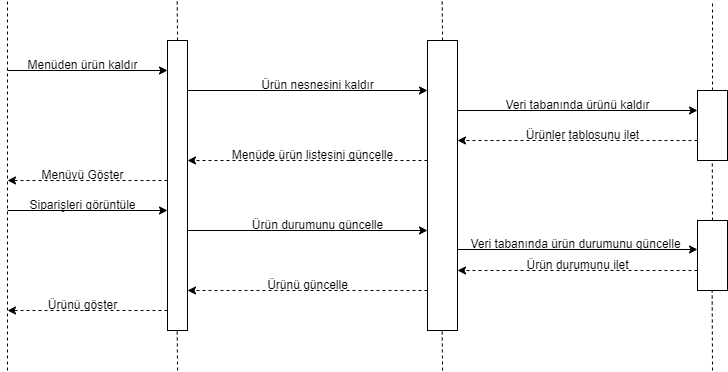

The diagram above was exported from draw.io. Its source (the exported page's mxGraphModel, read from the mxfile embedded in the PNG):
<mxGraphModel dx="1434" dy="780" grid="1" gridSize="10" guides="1" tooltips="1" connect="1" arrows="1" fold="1" page="1" pageScale="1" pageWidth="827" pageHeight="1169" math="0" shadow="0">
  <root>
    <mxCell id="0" />
    <mxCell id="1" parent="0" />
    <mxCell id="9I9MaY-eGJEWan8n7dS7-1" value="" style="endArrow=classic;html=1;rounded=0;" parent="1" edge="1">
      <mxGeometry width="50" height="50" relative="1" as="geometry">
        <mxPoint x="490" y="249" as="sourcePoint" />
        <mxPoint x="730" y="249" as="targetPoint" />
      </mxGeometry>
    </mxCell>
    <mxCell id="9I9MaY-eGJEWan8n7dS7-2" value="" style="endArrow=classic;html=1;rounded=0;" parent="1" edge="1">
      <mxGeometry width="50" height="50" relative="1" as="geometry">
        <mxPoint x="40" y="70" as="sourcePoint" />
        <mxPoint x="200" y="70" as="targetPoint" />
      </mxGeometry>
    </mxCell>
    <mxCell id="9I9MaY-eGJEWan8n7dS7-3" value="" style="endArrow=classic;html=1;rounded=0;" parent="1" edge="1">
      <mxGeometry width="50" height="50" relative="1" as="geometry">
        <mxPoint x="220" y="90" as="sourcePoint" />
        <mxPoint x="460" y="90" as="targetPoint" />
      </mxGeometry>
    </mxCell>
    <mxCell id="9I9MaY-eGJEWan8n7dS7-4" value="Ürün nesnesini kaldır" style="text;html=1;align=center;verticalAlign=middle;resizable=0;points=[];autosize=1;strokeColor=none;fillColor=none;" parent="1" vertex="1">
      <mxGeometry x="280" y="70" width="140" height="30" as="geometry" />
    </mxCell>
    <mxCell id="9I9MaY-eGJEWan8n7dS7-5" value="" style="endArrow=classic;html=1;rounded=0;" parent="1" edge="1">
      <mxGeometry width="50" height="50" relative="1" as="geometry">
        <mxPoint x="490" y="110" as="sourcePoint" />
        <mxPoint x="730" y="110" as="targetPoint" />
      </mxGeometry>
    </mxCell>
    <mxCell id="9I9MaY-eGJEWan8n7dS7-6" value="Veri tabanında ürünü kaldır" style="text;html=1;align=center;verticalAlign=middle;resizable=0;points=[];autosize=1;strokeColor=none;fillColor=none;" parent="1" vertex="1">
      <mxGeometry x="525" y="90" width="170" height="30" as="geometry" />
    </mxCell>
    <mxCell id="9I9MaY-eGJEWan8n7dS7-7" value="" style="endArrow=classic;html=1;rounded=0;dashed=1;" parent="1" edge="1">
      <mxGeometry width="50" height="50" relative="1" as="geometry">
        <mxPoint x="730" y="140" as="sourcePoint" />
        <mxPoint x="490" y="140" as="targetPoint" />
      </mxGeometry>
    </mxCell>
    <mxCell id="9I9MaY-eGJEWan8n7dS7-8" value="Ürünler tablosunu ilet" style="text;html=1;align=center;verticalAlign=middle;resizable=0;points=[];autosize=1;strokeColor=none;fillColor=none;" parent="1" vertex="1">
      <mxGeometry x="545" y="120" width="140" height="30" as="geometry" />
    </mxCell>
    <mxCell id="9I9MaY-eGJEWan8n7dS7-9" value="" style="endArrow=classic;html=1;rounded=0;dashed=1;" parent="1" edge="1">
      <mxGeometry width="50" height="50" relative="1" as="geometry">
        <mxPoint x="460" y="160" as="sourcePoint" />
        <mxPoint x="220" y="160" as="targetPoint" />
      </mxGeometry>
    </mxCell>
    <mxCell id="9I9MaY-eGJEWan8n7dS7-10" value="Menüde ürün listesini güncelle" style="text;html=1;align=center;verticalAlign=middle;resizable=0;points=[];autosize=1;strokeColor=none;fillColor=none;" parent="1" vertex="1">
      <mxGeometry x="255" y="140" width="180" height="30" as="geometry" />
    </mxCell>
    <mxCell id="9I9MaY-eGJEWan8n7dS7-11" value="" style="endArrow=classic;html=1;rounded=0;dashed=1;" parent="1" edge="1">
      <mxGeometry width="50" height="50" relative="1" as="geometry">
        <mxPoint x="200" y="180" as="sourcePoint" />
        <mxPoint x="40" y="180" as="targetPoint" />
      </mxGeometry>
    </mxCell>
    <mxCell id="9I9MaY-eGJEWan8n7dS7-12" value="Menüyü Göster" style="text;html=1;align=center;verticalAlign=middle;resizable=0;points=[];autosize=1;strokeColor=none;fillColor=none;" parent="1" vertex="1">
      <mxGeometry x="60" y="160" width="110" height="30" as="geometry" />
    </mxCell>
    <mxCell id="9I9MaY-eGJEWan8n7dS7-13" value="" style="endArrow=classic;html=1;rounded=0;" parent="1" edge="1">
      <mxGeometry width="50" height="50" relative="1" as="geometry">
        <mxPoint x="220" y="230" as="sourcePoint" />
        <mxPoint x="460" y="230" as="targetPoint" />
      </mxGeometry>
    </mxCell>
    <mxCell id="9I9MaY-eGJEWan8n7dS7-14" value="Siparişleri görüntüle" style="text;html=1;align=center;verticalAlign=middle;resizable=0;points=[];autosize=1;strokeColor=none;fillColor=none;" parent="1" vertex="1">
      <mxGeometry x="50" y="190" width="130" height="30" as="geometry" />
    </mxCell>
    <mxCell id="9I9MaY-eGJEWan8n7dS7-15" value="" style="endArrow=classic;html=1;rounded=0;" parent="1" edge="1">
      <mxGeometry width="50" height="50" relative="1" as="geometry">
        <mxPoint x="40" y="210" as="sourcePoint" />
        <mxPoint x="200" y="210" as="targetPoint" />
        <Array as="points">
          <mxPoint x="120" y="210" />
        </Array>
      </mxGeometry>
    </mxCell>
    <mxCell id="9I9MaY-eGJEWan8n7dS7-16" value="Ürün durumunu güncelle" style="text;html=1;align=center;verticalAlign=middle;resizable=0;points=[];autosize=1;strokeColor=none;fillColor=none;" parent="1" vertex="1">
      <mxGeometry x="275" y="210" width="150" height="30" as="geometry" />
    </mxCell>
    <mxCell id="9I9MaY-eGJEWan8n7dS7-17" value="Veri tabanında ürün durumunu güncelle" style="text;html=1;align=center;verticalAlign=middle;resizable=0;points=[];autosize=1;strokeColor=none;fillColor=none;" parent="1" vertex="1">
      <mxGeometry x="492.5" y="229" width="230" height="30" as="geometry" />
    </mxCell>
    <mxCell id="9I9MaY-eGJEWan8n7dS7-18" value="" style="endArrow=classic;html=1;rounded=0;dashed=1;" parent="1" edge="1">
      <mxGeometry width="50" height="50" relative="1" as="geometry">
        <mxPoint x="730" y="270" as="sourcePoint" />
        <mxPoint x="490" y="270" as="targetPoint" />
      </mxGeometry>
    </mxCell>
    <mxCell id="9I9MaY-eGJEWan8n7dS7-19" value="Ürün durumunu ilet" style="text;html=1;align=center;verticalAlign=middle;resizable=0;points=[];autosize=1;strokeColor=none;fillColor=none;" parent="1" vertex="1">
      <mxGeometry x="545" y="250" width="130" height="30" as="geometry" />
    </mxCell>
    <mxCell id="9I9MaY-eGJEWan8n7dS7-20" value="" style="endArrow=classic;html=1;rounded=0;dashed=1;" parent="1" edge="1">
      <mxGeometry width="50" height="50" relative="1" as="geometry">
        <mxPoint x="460" y="290" as="sourcePoint" />
        <mxPoint x="220" y="290" as="targetPoint" />
      </mxGeometry>
    </mxCell>
    <mxCell id="9I9MaY-eGJEWan8n7dS7-21" value="Ürünü güncelle" style="text;html=1;align=center;verticalAlign=middle;resizable=0;points=[];autosize=1;strokeColor=none;fillColor=none;" parent="1" vertex="1">
      <mxGeometry x="290" y="270" width="100" height="30" as="geometry" />
    </mxCell>
    <mxCell id="9I9MaY-eGJEWan8n7dS7-22" value="" style="endArrow=classic;html=1;rounded=0;dashed=1;" parent="1" edge="1">
      <mxGeometry width="50" height="50" relative="1" as="geometry">
        <mxPoint x="200" y="310" as="sourcePoint" />
        <mxPoint x="40" y="310" as="targetPoint" />
      </mxGeometry>
    </mxCell>
    <mxCell id="9I9MaY-eGJEWan8n7dS7-23" value="" style="rounded=0;whiteSpace=wrap;html=1;" parent="1" vertex="1">
      <mxGeometry x="730" y="90" width="30" height="70" as="geometry" />
    </mxCell>
    <mxCell id="9I9MaY-eGJEWan8n7dS7-24" value="" style="rounded=0;whiteSpace=wrap;html=1;" parent="1" vertex="1">
      <mxGeometry x="730" y="220" width="30" height="70" as="geometry" />
    </mxCell>
    <mxCell id="9I9MaY-eGJEWan8n7dS7-25" value="" style="endArrow=none;html=1;rounded=0;endFill=0;dashed=1;entryX=0.5;entryY=1;entryDx=0;entryDy=0;" parent="1" edge="1">
      <mxGeometry width="50" height="50" relative="1" as="geometry">
        <mxPoint x="745" y="220" as="sourcePoint" />
        <mxPoint x="744.8" y="160" as="targetPoint" />
      </mxGeometry>
    </mxCell>
    <mxCell id="NVh4FVswDBlc26szSZ29-1" value="Menüden ürün kaldır" style="text;html=1;align=center;verticalAlign=middle;resizable=0;points=[];autosize=1;strokeColor=none;fillColor=none;" parent="1" vertex="1">
      <mxGeometry x="50" y="50" width="130" height="30" as="geometry" />
    </mxCell>
    <mxCell id="wnpLn9US41KTQPC3vRaI-1" value="Ürünü göster" style="text;html=1;align=center;verticalAlign=middle;resizable=0;points=[];autosize=1;strokeColor=none;fillColor=none;" parent="1" vertex="1">
      <mxGeometry x="70" y="290" width="90" height="30" as="geometry" />
    </mxCell>
    <mxCell id="LReYl0q1o5sZeWXHK3Jg-1" value="" style="rounded=0;whiteSpace=wrap;html=1;" parent="1" vertex="1">
      <mxGeometry x="200" y="40" width="20" height="290" as="geometry" />
    </mxCell>
    <mxCell id="B-Wd17SB8HEtE4Emd4Ea-1" value="" style="rounded=0;whiteSpace=wrap;html=1;" parent="1" vertex="1">
      <mxGeometry x="460" y="40" width="30" height="290" as="geometry" />
    </mxCell>
    <mxCell id="ve243at2GA6uy-5ZA_iM-1" value="" style="endArrow=none;html=1;rounded=0;endFill=0;dashed=1;" parent="1" edge="1">
      <mxGeometry width="50" height="50" relative="1" as="geometry">
        <mxPoint x="210.07999999999998" y="370" as="sourcePoint" />
        <mxPoint x="209.66000000000003" y="330" as="targetPoint" />
      </mxGeometry>
    </mxCell>
    <mxCell id="ve243at2GA6uy-5ZA_iM-2" value="" style="endArrow=none;html=1;rounded=0;endFill=0;dashed=1;" parent="1" edge="1">
      <mxGeometry width="50" height="50" relative="1" as="geometry">
        <mxPoint x="475.08" y="370" as="sourcePoint" />
        <mxPoint x="474.66" y="330" as="targetPoint" />
      </mxGeometry>
    </mxCell>
    <mxCell id="D7QnytAbw7EXZBcAahlu-1" value="" style="endArrow=none;html=1;rounded=0;endFill=0;dashed=1;" parent="1" edge="1">
      <mxGeometry width="50" height="50" relative="1" as="geometry">
        <mxPoint x="210.07999999999998" y="40" as="sourcePoint" />
        <mxPoint x="209.66000000000003" as="targetPoint" />
      </mxGeometry>
    </mxCell>
    <mxCell id="D7QnytAbw7EXZBcAahlu-2" value="" style="endArrow=none;html=1;rounded=0;endFill=0;dashed=1;" parent="1" edge="1">
      <mxGeometry width="50" height="50" relative="1" as="geometry">
        <mxPoint x="475.08" y="40" as="sourcePoint" />
        <mxPoint x="474.66" as="targetPoint" />
      </mxGeometry>
    </mxCell>
    <mxCell id="-tqd3npdVyc2whhaGcBH-1" value="" style="endArrow=none;html=1;rounded=0;endFill=0;dashed=1;" parent="1" edge="1">
      <mxGeometry width="50" height="50" relative="1" as="geometry">
        <mxPoint x="745.03" y="90" as="sourcePoint" />
        <mxPoint x="745" as="targetPoint" />
      </mxGeometry>
    </mxCell>
    <mxCell id="-tqd3npdVyc2whhaGcBH-2" value="" style="endArrow=none;html=1;rounded=0;endFill=0;dashed=1;" parent="1" edge="1">
      <mxGeometry width="50" height="50" relative="1" as="geometry">
        <mxPoint x="745" y="370" as="sourcePoint" />
        <mxPoint x="744.6600000000001" y="290" as="targetPoint" />
      </mxGeometry>
    </mxCell>
    <mxCell id="-tqd3npdVyc2whhaGcBH-3" value="" style="endArrow=none;html=1;rounded=0;endFill=0;dashed=1;" parent="1" edge="1">
      <mxGeometry width="50" height="50" relative="1" as="geometry">
        <mxPoint x="40" y="370" as="sourcePoint" />
        <mxPoint x="40" as="targetPoint" />
      </mxGeometry>
    </mxCell>
  </root>
</mxGraphModel>